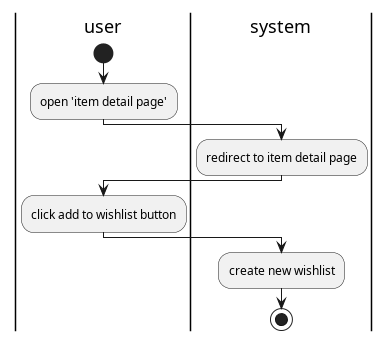

The diagram above was rendered by PlantUML. Its source (embedded in the PNG):
@startuml add to wishlist

|user|
start
:open 'item detail page';
|system|
:redirect to item detail page;
|user|
:click add to wishlist button;
|system|
:create new wishlist;
stop
@enduml